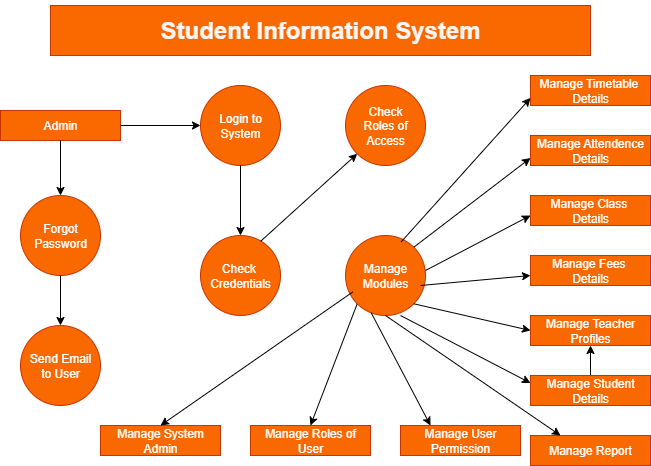

The diagram above was exported from draw.io. Its source (the exported page's mxGraphModel, read from the mxfile embedded in the PNG):
<mxGraphModel dx="983" dy="564" grid="1" gridSize="10" guides="1" tooltips="1" connect="1" arrows="1" fold="1" page="1" pageScale="1" pageWidth="850" pageHeight="1100" math="0" shadow="0">
  <root>
    <mxCell id="0" />
    <mxCell id="1" parent="0" />
    <mxCell id="UownBYO0Oxh7BH9Ai2pC-1" value="&lt;h1&gt;&lt;font color=&quot;#fff5f5&quot;&gt;Student Information System&lt;/font&gt;&lt;/h1&gt;" style="rounded=0;whiteSpace=wrap;html=1;fillColor=#fa6800;fontColor=#000000;strokeColor=#C73500;" vertex="1" parent="1">
      <mxGeometry x="90" y="60" width="540" height="50" as="geometry" />
    </mxCell>
    <mxCell id="UownBYO0Oxh7BH9Ai2pC-2" value="&lt;font style=&quot;color: rgb(255, 255, 255);&quot;&gt;Login to&lt;/font&gt;&lt;div&gt;&lt;font style=&quot;color: rgb(255, 255, 255);&quot;&gt;System&lt;/font&gt;&lt;/div&gt;" style="ellipse;whiteSpace=wrap;html=1;aspect=fixed;fillColor=#fa6800;fontColor=#000000;strokeColor=#C73500;" vertex="1" parent="1">
      <mxGeometry x="240" y="140" width="80" height="80" as="geometry" />
    </mxCell>
    <mxCell id="UownBYO0Oxh7BH9Ai2pC-3" value="&lt;font style=&quot;color: rgb(255, 255, 255);&quot;&gt;Check&lt;/font&gt;&lt;div&gt;&lt;font style=&quot;color: rgb(255, 255, 255);&quot;&gt;Roles of&lt;/font&gt;&lt;/div&gt;&lt;div&gt;&lt;font style=&quot;color: rgb(255, 255, 255);&quot;&gt;Access&lt;/font&gt;&lt;/div&gt;" style="ellipse;whiteSpace=wrap;html=1;aspect=fixed;fillColor=#fa6800;fontColor=#000000;strokeColor=#C73500;" vertex="1" parent="1">
      <mxGeometry x="385" y="140" width="80" height="80" as="geometry" />
    </mxCell>
    <mxCell id="UownBYO0Oxh7BH9Ai2pC-4" value="&lt;font style=&quot;color: rgb(255, 255, 255);&quot;&gt;Manage Fees&amp;nbsp;&lt;/font&gt;&lt;div&gt;&lt;font style=&quot;color: rgb(255, 255, 255);&quot;&gt;Details&lt;/font&gt;&lt;/div&gt;" style="rounded=0;whiteSpace=wrap;html=1;fillColor=#fa6800;fontColor=#000000;strokeColor=#C73500;" vertex="1" parent="1">
      <mxGeometry x="570" y="310" width="120" height="30" as="geometry" />
    </mxCell>
    <mxCell id="UownBYO0Oxh7BH9Ai2pC-5" value="&lt;font style=&quot;color: rgb(255, 255, 255);&quot;&gt;Manage Class&amp;nbsp;&lt;/font&gt;&lt;div&gt;&lt;font style=&quot;color: rgb(255, 255, 255);&quot;&gt;Details&lt;/font&gt;&lt;/div&gt;" style="rounded=0;whiteSpace=wrap;html=1;fillColor=#fa6800;fontColor=#000000;strokeColor=#C73500;" vertex="1" parent="1">
      <mxGeometry x="570" y="250" width="120" height="30" as="geometry" />
    </mxCell>
    <mxCell id="UownBYO0Oxh7BH9Ai2pC-6" value="&lt;font style=&quot;color: rgb(255, 255, 255);&quot;&gt;Manage Attendence&lt;/font&gt;&lt;div&gt;&lt;font style=&quot;color: rgb(255, 255, 255);&quot;&gt;Details&lt;/font&gt;&lt;/div&gt;" style="rounded=0;whiteSpace=wrap;html=1;fillColor=#fa6800;fontColor=#000000;strokeColor=#C73500;" vertex="1" parent="1">
      <mxGeometry x="570" y="190" width="120" height="30" as="geometry" />
    </mxCell>
    <mxCell id="UownBYO0Oxh7BH9Ai2pC-7" value="&lt;font style=&quot;color: rgb(255, 255, 255);&quot;&gt;Manage Timetable&amp;nbsp;&lt;/font&gt;&lt;div&gt;&lt;font style=&quot;color: rgb(255, 255, 255);&quot;&gt;Details&lt;/font&gt;&lt;/div&gt;" style="rounded=0;whiteSpace=wrap;html=1;fillColor=#fa6800;fontColor=#000000;strokeColor=#C73500;" vertex="1" parent="1">
      <mxGeometry x="570" y="130" width="120" height="30" as="geometry" />
    </mxCell>
    <mxCell id="UownBYO0Oxh7BH9Ai2pC-9" value="&lt;font style=&quot;color: rgb(255, 255, 255);&quot;&gt;Manage Teacher&lt;/font&gt;&lt;div&gt;&lt;font style=&quot;color: rgb(255, 255, 255);&quot;&gt;Profiles&lt;/font&gt;&lt;/div&gt;" style="rounded=0;whiteSpace=wrap;html=1;fillColor=#fa6800;fontColor=#000000;strokeColor=#C73500;" vertex="1" parent="1">
      <mxGeometry x="570" y="370" width="120" height="30" as="geometry" />
    </mxCell>
    <mxCell id="UownBYO0Oxh7BH9Ai2pC-39" value="" style="edgeStyle=orthogonalEdgeStyle;rounded=0;orthogonalLoop=1;jettySize=auto;html=1;" edge="1" parent="1" source="UownBYO0Oxh7BH9Ai2pC-10" target="UownBYO0Oxh7BH9Ai2pC-9">
      <mxGeometry relative="1" as="geometry" />
    </mxCell>
    <mxCell id="UownBYO0Oxh7BH9Ai2pC-10" value="&lt;font style=&quot;color: rgb(255, 255, 255);&quot;&gt;Manage Student Details&lt;/font&gt;" style="rounded=0;whiteSpace=wrap;html=1;fillColor=#fa6800;fontColor=#000000;strokeColor=#C73500;" vertex="1" parent="1">
      <mxGeometry x="570" y="430" width="120" height="30" as="geometry" />
    </mxCell>
    <mxCell id="UownBYO0Oxh7BH9Ai2pC-11" value="&lt;font style=&quot;color: rgb(255, 255, 255);&quot;&gt;Manage Report&lt;/font&gt;" style="rounded=0;whiteSpace=wrap;html=1;fillColor=#fa6800;fontColor=#000000;strokeColor=#C73500;" vertex="1" parent="1">
      <mxGeometry x="570" y="490" width="120" height="30" as="geometry" />
    </mxCell>
    <mxCell id="UownBYO0Oxh7BH9Ai2pC-14" value="&lt;font style=&quot;color: rgb(255, 255, 255);&quot;&gt;Manage&lt;/font&gt;&lt;div&gt;&lt;font style=&quot;color: rgb(255, 255, 255);&quot;&gt;Modules&lt;/font&gt;&lt;/div&gt;" style="ellipse;whiteSpace=wrap;html=1;aspect=fixed;fillColor=#fa6800;fontColor=#000000;strokeColor=#C73500;" vertex="1" parent="1">
      <mxGeometry x="385" y="290" width="80" height="80" as="geometry" />
    </mxCell>
    <mxCell id="UownBYO0Oxh7BH9Ai2pC-15" value="&lt;font style=&quot;color: rgb(255, 255, 255);&quot;&gt;Check&amp;nbsp;&lt;/font&gt;&lt;div&gt;&lt;font style=&quot;color: rgb(255, 255, 255);&quot;&gt;Credentials&lt;/font&gt;&lt;/div&gt;" style="ellipse;whiteSpace=wrap;html=1;aspect=fixed;fillColor=#fa6800;fontColor=#000000;strokeColor=#C73500;" vertex="1" parent="1">
      <mxGeometry x="240" y="290" width="80" height="80" as="geometry" />
    </mxCell>
    <mxCell id="UownBYO0Oxh7BH9Ai2pC-16" value="&lt;font style=&quot;color: rgb(255, 255, 255);&quot;&gt;Manage System&lt;/font&gt;&lt;div&gt;&lt;font style=&quot;color: rgb(255, 255, 255);&quot;&gt;Admin&lt;/font&gt;&lt;/div&gt;" style="rounded=0;whiteSpace=wrap;html=1;fillColor=#fa6800;fontColor=#000000;strokeColor=#C73500;" vertex="1" parent="1">
      <mxGeometry x="140" y="480" width="120" height="30" as="geometry" />
    </mxCell>
    <mxCell id="UownBYO0Oxh7BH9Ai2pC-17" value="&lt;font style=&quot;color: rgb(255, 255, 255);&quot;&gt;Manage Roles of User&lt;/font&gt;" style="rounded=0;whiteSpace=wrap;html=1;fillColor=#fa6800;fontColor=#000000;strokeColor=#C73500;" vertex="1" parent="1">
      <mxGeometry x="290" y="480" width="120" height="30" as="geometry" />
    </mxCell>
    <mxCell id="UownBYO0Oxh7BH9Ai2pC-18" value="&lt;font style=&quot;color: rgb(255, 255, 255);&quot;&gt;Manage User Permission&lt;/font&gt;" style="rounded=0;whiteSpace=wrap;html=1;fillColor=#fa6800;fontColor=#000000;strokeColor=#C73500;" vertex="1" parent="1">
      <mxGeometry x="440" y="480" width="120" height="30" as="geometry" />
    </mxCell>
    <mxCell id="UownBYO0Oxh7BH9Ai2pC-19" value="&lt;font style=&quot;color: rgb(255, 255, 255);&quot;&gt;Forgot&lt;/font&gt;&lt;div&gt;&lt;font style=&quot;color: rgb(255, 255, 255);&quot;&gt;Password&lt;/font&gt;&lt;/div&gt;" style="ellipse;whiteSpace=wrap;html=1;aspect=fixed;fillColor=#fa6800;fontColor=#000000;strokeColor=#C73500;" vertex="1" parent="1">
      <mxGeometry x="60" y="250" width="80" height="80" as="geometry" />
    </mxCell>
    <mxCell id="UownBYO0Oxh7BH9Ai2pC-20" value="&lt;font style=&quot;color: rgb(255, 255, 255);&quot;&gt;Send Email&lt;/font&gt;&lt;div&gt;&lt;font style=&quot;color: rgb(255, 255, 255);&quot;&gt;to User&lt;/font&gt;&lt;/div&gt;" style="ellipse;whiteSpace=wrap;html=1;aspect=fixed;fillColor=#fa6800;fontColor=#000000;strokeColor=#C73500;" vertex="1" parent="1">
      <mxGeometry x="60" y="380" width="80" height="80" as="geometry" />
    </mxCell>
    <mxCell id="UownBYO0Oxh7BH9Ai2pC-21" value="&lt;font style=&quot;color: rgb(255, 255, 255);&quot;&gt;Admin&lt;/font&gt;" style="rounded=0;whiteSpace=wrap;html=1;fillColor=#fa6800;fontColor=#000000;strokeColor=#C73500;" vertex="1" parent="1">
      <mxGeometry x="40" y="165" width="120" height="30" as="geometry" />
    </mxCell>
    <mxCell id="UownBYO0Oxh7BH9Ai2pC-22" value="" style="endArrow=classic;html=1;rounded=0;entryX=0;entryY=1;entryDx=0;entryDy=0;exitX=0.752;exitY=0.072;exitDx=0;exitDy=0;exitPerimeter=0;" edge="1" parent="1" source="UownBYO0Oxh7BH9Ai2pC-15" target="UownBYO0Oxh7BH9Ai2pC-3">
      <mxGeometry width="50" height="50" relative="1" as="geometry">
        <mxPoint x="320" y="280" as="sourcePoint" />
        <mxPoint x="370" y="230" as="targetPoint" />
      </mxGeometry>
    </mxCell>
    <mxCell id="UownBYO0Oxh7BH9Ai2pC-23" value="" style="endArrow=classic;html=1;rounded=0;entryX=0.5;entryY=0;entryDx=0;entryDy=0;exitX=0.092;exitY=0.705;exitDx=0;exitDy=0;exitPerimeter=0;" edge="1" parent="1" source="UownBYO0Oxh7BH9Ai2pC-14" target="UownBYO0Oxh7BH9Ai2pC-16">
      <mxGeometry width="50" height="50" relative="1" as="geometry">
        <mxPoint x="240" y="458" as="sourcePoint" />
        <mxPoint x="337" y="370" as="targetPoint" />
      </mxGeometry>
    </mxCell>
    <mxCell id="UownBYO0Oxh7BH9Ai2pC-24" value="" style="endArrow=classic;html=1;rounded=0;entryX=0;entryY=0.75;entryDx=0;entryDy=0;exitX=1;exitY=0;exitDx=0;exitDy=0;" edge="1" parent="1" source="UownBYO0Oxh7BH9Ai2pC-14" target="UownBYO0Oxh7BH9Ai2pC-6">
      <mxGeometry width="50" height="50" relative="1" as="geometry">
        <mxPoint x="463" y="308" as="sourcePoint" />
        <mxPoint x="560" y="220" as="targetPoint" />
      </mxGeometry>
    </mxCell>
    <mxCell id="UownBYO0Oxh7BH9Ai2pC-25" value="" style="endArrow=classic;html=1;rounded=0;entryX=0;entryY=0.5;entryDx=0;entryDy=0;exitX=1;exitY=0.5;exitDx=0;exitDy=0;" edge="1" parent="1" source="UownBYO0Oxh7BH9Ai2pC-21" target="UownBYO0Oxh7BH9Ai2pC-2">
      <mxGeometry width="50" height="50" relative="1" as="geometry">
        <mxPoint x="143" y="268" as="sourcePoint" />
        <mxPoint x="240" y="180" as="targetPoint" />
      </mxGeometry>
    </mxCell>
    <mxCell id="UownBYO0Oxh7BH9Ai2pC-26" value="" style="endArrow=classic;html=1;rounded=0;entryX=0.5;entryY=0;entryDx=0;entryDy=0;exitX=0;exitY=1;exitDx=0;exitDy=0;" edge="1" parent="1" source="UownBYO0Oxh7BH9Ai2pC-14" target="UownBYO0Oxh7BH9Ai2pC-17">
      <mxGeometry width="50" height="50" relative="1" as="geometry">
        <mxPoint x="311.5" y="418" as="sourcePoint" />
        <mxPoint x="408.5" y="330" as="targetPoint" />
      </mxGeometry>
    </mxCell>
    <mxCell id="UownBYO0Oxh7BH9Ai2pC-27" value="" style="endArrow=classic;html=1;rounded=0;entryX=0;entryY=0.75;entryDx=0;entryDy=0;exitX=0.696;exitY=0.08;exitDx=0;exitDy=0;exitPerimeter=0;" edge="1" parent="1" source="UownBYO0Oxh7BH9Ai2pC-14" target="UownBYO0Oxh7BH9Ai2pC-7">
      <mxGeometry width="50" height="50" relative="1" as="geometry">
        <mxPoint x="451.5" y="290" as="sourcePoint" />
        <mxPoint x="548.5" y="202" as="targetPoint" />
      </mxGeometry>
    </mxCell>
    <mxCell id="UownBYO0Oxh7BH9Ai2pC-28" value="" style="endArrow=classic;html=1;rounded=0;entryX=0.5;entryY=0;entryDx=0;entryDy=0;exitX=0.5;exitY=1;exitDx=0;exitDy=0;" edge="1" parent="1" source="UownBYO0Oxh7BH9Ai2pC-2" target="UownBYO0Oxh7BH9Ai2pC-15">
      <mxGeometry width="50" height="50" relative="1" as="geometry">
        <mxPoint x="200" y="298" as="sourcePoint" />
        <mxPoint x="297" y="210" as="targetPoint" />
      </mxGeometry>
    </mxCell>
    <mxCell id="UownBYO0Oxh7BH9Ai2pC-29" value="" style="endArrow=classic;html=1;rounded=0;entryX=0;entryY=0.5;entryDx=0;entryDy=0;exitX=1;exitY=1;exitDx=0;exitDy=0;" edge="1" parent="1" source="UownBYO0Oxh7BH9Ai2pC-14" target="UownBYO0Oxh7BH9Ai2pC-9">
      <mxGeometry width="50" height="50" relative="1" as="geometry">
        <mxPoint x="440" y="432.5" as="sourcePoint" />
        <mxPoint x="547" y="337.5" as="targetPoint" />
      </mxGeometry>
    </mxCell>
    <mxCell id="UownBYO0Oxh7BH9Ai2pC-31" value="" style="endArrow=classic;html=1;rounded=0;exitX=0.5;exitY=1;exitDx=0;exitDy=0;entryX=0.25;entryY=0;entryDx=0;entryDy=0;" edge="1" parent="1" source="UownBYO0Oxh7BH9Ai2pC-14" target="UownBYO0Oxh7BH9Ai2pC-11">
      <mxGeometry width="50" height="50" relative="1" as="geometry">
        <mxPoint x="410" y="465" as="sourcePoint" />
        <mxPoint x="580" y="480" as="targetPoint" />
      </mxGeometry>
    </mxCell>
    <mxCell id="UownBYO0Oxh7BH9Ai2pC-32" value="" style="endArrow=classic;html=1;rounded=0;entryX=0.25;entryY=0;entryDx=0;entryDy=0;exitX=0.321;exitY=0.966;exitDx=0;exitDy=0;exitPerimeter=0;" edge="1" parent="1" source="UownBYO0Oxh7BH9Ai2pC-14" target="UownBYO0Oxh7BH9Ai2pC-18">
      <mxGeometry width="50" height="50" relative="1" as="geometry">
        <mxPoint x="333" y="435" as="sourcePoint" />
        <mxPoint x="440" y="340" as="targetPoint" />
      </mxGeometry>
    </mxCell>
    <mxCell id="UownBYO0Oxh7BH9Ai2pC-33" value="" style="endArrow=classic;html=1;rounded=0;entryX=0;entryY=0.25;entryDx=0;entryDy=0;" edge="1" parent="1" target="UownBYO0Oxh7BH9Ai2pC-10">
      <mxGeometry width="50" height="50" relative="1" as="geometry">
        <mxPoint x="440" y="370" as="sourcePoint" />
        <mxPoint x="517" y="370" as="targetPoint" />
      </mxGeometry>
    </mxCell>
    <mxCell id="UownBYO0Oxh7BH9Ai2pC-34" value="" style="endArrow=classic;html=1;rounded=0;" edge="1" parent="1">
      <mxGeometry width="50" height="50" relative="1" as="geometry">
        <mxPoint x="460" y="340" as="sourcePoint" />
        <mxPoint x="570" y="330" as="targetPoint" />
      </mxGeometry>
    </mxCell>
    <mxCell id="UownBYO0Oxh7BH9Ai2pC-35" value="" style="endArrow=classic;html=1;rounded=0;exitX=0.752;exitY=0.072;exitDx=0;exitDy=0;exitPerimeter=0;" edge="1" parent="1">
      <mxGeometry width="50" height="50" relative="1" as="geometry">
        <mxPoint x="465" y="325" as="sourcePoint" />
        <mxPoint x="570" y="270" as="targetPoint" />
      </mxGeometry>
    </mxCell>
    <mxCell id="UownBYO0Oxh7BH9Ai2pC-37" value="" style="endArrow=classic;html=1;rounded=0;entryX=0.5;entryY=0;entryDx=0;entryDy=0;exitX=0.5;exitY=1;exitDx=0;exitDy=0;" edge="1" parent="1" source="UownBYO0Oxh7BH9Ai2pC-21" target="UownBYO0Oxh7BH9Ai2pC-19">
      <mxGeometry width="50" height="50" relative="1" as="geometry">
        <mxPoint x="90" y="210" as="sourcePoint" />
        <mxPoint x="170" y="210" as="targetPoint" />
      </mxGeometry>
    </mxCell>
    <mxCell id="UownBYO0Oxh7BH9Ai2pC-38" value="" style="endArrow=classic;html=1;rounded=0;entryX=0.5;entryY=0;entryDx=0;entryDy=0;exitX=0.5;exitY=1;exitDx=0;exitDy=0;" edge="1" parent="1" source="UownBYO0Oxh7BH9Ai2pC-19" target="UownBYO0Oxh7BH9Ai2pC-20">
      <mxGeometry width="50" height="50" relative="1" as="geometry">
        <mxPoint x="90" y="340" as="sourcePoint" />
        <mxPoint x="170" y="340" as="targetPoint" />
      </mxGeometry>
    </mxCell>
  </root>
</mxGraphModel>